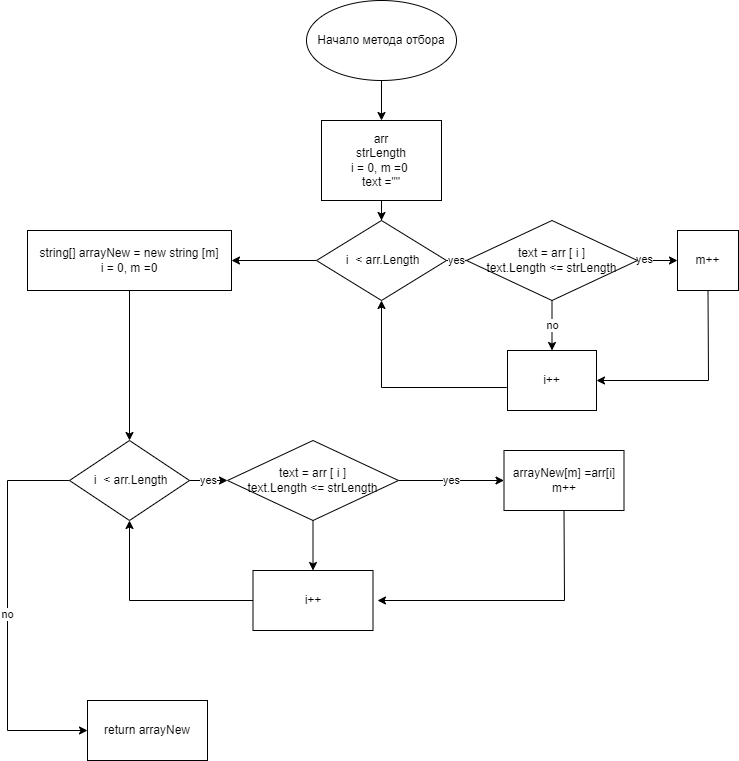

The diagram above was exported from draw.io. Its source (the exported page's mxGraphModel, read from the mxfile embedded in the PNG):
<mxGraphModel dx="868" dy="1619" grid="1" gridSize="10" guides="1" tooltips="1" connect="1" arrows="1" fold="1" page="1" pageScale="1" pageWidth="827" pageHeight="1169" math="0" shadow="0">
  <root>
    <mxCell id="0" />
    <mxCell id="1" parent="0" />
    <mxCell id="UjfDKz8sUnfnMP8VuJ0n-15" style="edgeStyle=orthogonalEdgeStyle;rounded=0;orthogonalLoop=1;jettySize=auto;html=1;entryX=0;entryY=0.5;entryDx=0;entryDy=0;" parent="1" edge="1">
      <mxGeometry relative="1" as="geometry">
        <Array as="points">
          <mxPoint x="680" y="900" />
          <mxPoint x="10" y="900" />
          <mxPoint x="10" y="370" />
        </Array>
        <mxPoint x="680" y="585" as="sourcePoint" />
      </mxGeometry>
    </mxCell>
    <mxCell id="GRXSQYrY-l5KvZ1RN6Z6-3" value="" style="edgeStyle=orthogonalEdgeStyle;rounded=0;orthogonalLoop=1;jettySize=auto;html=1;" parent="1" source="GRXSQYrY-l5KvZ1RN6Z6-1" target="GRXSQYrY-l5KvZ1RN6Z6-2" edge="1">
      <mxGeometry relative="1" as="geometry" />
    </mxCell>
    <mxCell id="GRXSQYrY-l5KvZ1RN6Z6-1" value="Начало метода отбора" style="ellipse;whiteSpace=wrap;html=1;" parent="1" vertex="1">
      <mxGeometry x="339" y="-1140" width="150" height="80" as="geometry" />
    </mxCell>
    <mxCell id="bLkeynwwThchHkr5he4q-4" value="" style="edgeStyle=orthogonalEdgeStyle;rounded=0;orthogonalLoop=1;jettySize=auto;html=1;" parent="1" source="GRXSQYrY-l5KvZ1RN6Z6-2" target="bLkeynwwThchHkr5he4q-3" edge="1">
      <mxGeometry relative="1" as="geometry" />
    </mxCell>
    <mxCell id="GRXSQYrY-l5KvZ1RN6Z6-2" value="arr&lt;br&gt;strLength&lt;br&gt;i = 0, m =0&amp;nbsp;&lt;br&gt;text =&quot;&quot;" style="whiteSpace=wrap;html=1;" parent="1" vertex="1">
      <mxGeometry x="354" y="-1020" width="120" height="80" as="geometry" />
    </mxCell>
    <mxCell id="BV8-XdkJuEYtiBfm5VOs-7" value="yes" style="edgeStyle=orthogonalEdgeStyle;rounded=0;orthogonalLoop=1;jettySize=auto;html=1;" edge="1" parent="1" source="bLkeynwwThchHkr5he4q-3" target="BV8-XdkJuEYtiBfm5VOs-6">
      <mxGeometry relative="1" as="geometry" />
    </mxCell>
    <mxCell id="BV8-XdkJuEYtiBfm5VOs-17" value="" style="edgeStyle=orthogonalEdgeStyle;rounded=0;orthogonalLoop=1;jettySize=auto;html=1;" edge="1" parent="1" source="bLkeynwwThchHkr5he4q-3" target="BV8-XdkJuEYtiBfm5VOs-16">
      <mxGeometry relative="1" as="geometry" />
    </mxCell>
    <mxCell id="bLkeynwwThchHkr5he4q-3" value="&amp;nbsp;i&amp;nbsp; &amp;lt; arr.Length" style="rhombus;whiteSpace=wrap;html=1;" parent="1" vertex="1">
      <mxGeometry x="349" y="-920" width="130" height="80" as="geometry" />
    </mxCell>
    <mxCell id="BV8-XdkJuEYtiBfm5VOs-9" value="" style="edgeStyle=orthogonalEdgeStyle;rounded=0;orthogonalLoop=1;jettySize=auto;html=1;" edge="1" parent="1" source="BV8-XdkJuEYtiBfm5VOs-6" target="BV8-XdkJuEYtiBfm5VOs-8">
      <mxGeometry relative="1" as="geometry" />
    </mxCell>
    <mxCell id="BV8-XdkJuEYtiBfm5VOs-10" value="yes" style="edgeLabel;html=1;align=center;verticalAlign=middle;resizable=0;points=[];" vertex="1" connectable="0" parent="BV8-XdkJuEYtiBfm5VOs-9">
      <mxGeometry x="-0.7195" y="2" relative="1" as="geometry">
        <mxPoint as="offset" />
      </mxGeometry>
    </mxCell>
    <mxCell id="BV8-XdkJuEYtiBfm5VOs-12" value="no" style="edgeStyle=orthogonalEdgeStyle;rounded=0;orthogonalLoop=1;jettySize=auto;html=1;" edge="1" parent="1" source="BV8-XdkJuEYtiBfm5VOs-6" target="BV8-XdkJuEYtiBfm5VOs-11">
      <mxGeometry relative="1" as="geometry" />
    </mxCell>
    <mxCell id="BV8-XdkJuEYtiBfm5VOs-6" value="text = arr [ i ]&lt;br&gt;text.Length &amp;lt;= strLength" style="rhombus;whiteSpace=wrap;html=1;" vertex="1" parent="1">
      <mxGeometry x="499" y="-920" width="171" height="80" as="geometry" />
    </mxCell>
    <mxCell id="BV8-XdkJuEYtiBfm5VOs-8" value="m++" style="whiteSpace=wrap;html=1;" vertex="1" parent="1">
      <mxGeometry x="710" y="-910" width="61" height="60" as="geometry" />
    </mxCell>
    <mxCell id="BV8-XdkJuEYtiBfm5VOs-11" value="i++" style="whiteSpace=wrap;html=1;" vertex="1" parent="1">
      <mxGeometry x="540" y="-790" width="89" height="60" as="geometry" />
    </mxCell>
    <mxCell id="BV8-XdkJuEYtiBfm5VOs-14" value="" style="endArrow=classic;html=1;rounded=0;exitX=-0.008;exitY=0.617;exitDx=0;exitDy=0;exitPerimeter=0;entryX=0.5;entryY=1;entryDx=0;entryDy=0;" edge="1" parent="1" source="BV8-XdkJuEYtiBfm5VOs-11" target="bLkeynwwThchHkr5he4q-3">
      <mxGeometry width="50" height="50" relative="1" as="geometry">
        <mxPoint x="610" y="-840" as="sourcePoint" />
        <mxPoint x="660" y="-890" as="targetPoint" />
        <Array as="points">
          <mxPoint x="414" y="-753" />
        </Array>
      </mxGeometry>
    </mxCell>
    <mxCell id="BV8-XdkJuEYtiBfm5VOs-15" value="" style="endArrow=classic;html=1;rounded=0;exitX=0.5;exitY=1;exitDx=0;exitDy=0;entryX=1;entryY=0.5;entryDx=0;entryDy=0;" edge="1" parent="1" source="BV8-XdkJuEYtiBfm5VOs-8" target="BV8-XdkJuEYtiBfm5VOs-11">
      <mxGeometry width="50" height="50" relative="1" as="geometry">
        <mxPoint x="760" y="-840" as="sourcePoint" />
        <mxPoint x="670" y="-890" as="targetPoint" />
        <Array as="points">
          <mxPoint x="741" y="-760" />
        </Array>
      </mxGeometry>
    </mxCell>
    <mxCell id="BV8-XdkJuEYtiBfm5VOs-19" value="" style="edgeStyle=orthogonalEdgeStyle;rounded=0;orthogonalLoop=1;jettySize=auto;html=1;" edge="1" parent="1" source="BV8-XdkJuEYtiBfm5VOs-16" target="BV8-XdkJuEYtiBfm5VOs-18">
      <mxGeometry relative="1" as="geometry" />
    </mxCell>
    <mxCell id="BV8-XdkJuEYtiBfm5VOs-16" value="string[] arrayNew = new string [m]&lt;br&gt;i = 0, m =0" style="whiteSpace=wrap;html=1;" vertex="1" parent="1">
      <mxGeometry x="60" y="-910" width="204" height="60" as="geometry" />
    </mxCell>
    <mxCell id="BV8-XdkJuEYtiBfm5VOs-18" value="&lt;span&gt;&amp;nbsp;i&amp;nbsp; &amp;lt; arr.Length&lt;/span&gt;" style="rhombus;whiteSpace=wrap;html=1;" vertex="1" parent="1">
      <mxGeometry x="102" y="-700" width="120" height="80" as="geometry" />
    </mxCell>
    <mxCell id="BV8-XdkJuEYtiBfm5VOs-24" value="yes" style="edgeStyle=orthogonalEdgeStyle;rounded=0;orthogonalLoop=1;jettySize=auto;html=1;" edge="1" parent="1" source="BV8-XdkJuEYtiBfm5VOs-21" target="BV8-XdkJuEYtiBfm5VOs-23">
      <mxGeometry relative="1" as="geometry" />
    </mxCell>
    <mxCell id="BV8-XdkJuEYtiBfm5VOs-26" value="" style="edgeStyle=orthogonalEdgeStyle;rounded=0;orthogonalLoop=1;jettySize=auto;html=1;" edge="1" parent="1" source="BV8-XdkJuEYtiBfm5VOs-21" target="BV8-XdkJuEYtiBfm5VOs-25">
      <mxGeometry relative="1" as="geometry" />
    </mxCell>
    <mxCell id="BV8-XdkJuEYtiBfm5VOs-21" value="text = arr [ i ]&lt;br&gt;text.Length &amp;lt;= strLength" style="rhombus;whiteSpace=wrap;html=1;" vertex="1" parent="1">
      <mxGeometry x="260" y="-700" width="171" height="80" as="geometry" />
    </mxCell>
    <mxCell id="BV8-XdkJuEYtiBfm5VOs-22" value="yes" style="endArrow=classic;html=1;rounded=0;exitX=1;exitY=0.5;exitDx=0;exitDy=0;entryX=0;entryY=0.5;entryDx=0;entryDy=0;" edge="1" parent="1" source="BV8-XdkJuEYtiBfm5VOs-18" target="BV8-XdkJuEYtiBfm5VOs-21">
      <mxGeometry width="50" height="50" relative="1" as="geometry">
        <mxPoint x="230" y="-660" as="sourcePoint" />
        <mxPoint x="400" y="-900" as="targetPoint" />
      </mxGeometry>
    </mxCell>
    <mxCell id="BV8-XdkJuEYtiBfm5VOs-23" value="arrayNew[m] =arr[i]&lt;br&gt;m++" style="whiteSpace=wrap;html=1;" vertex="1" parent="1">
      <mxGeometry x="536.5" y="-690" width="120" height="60" as="geometry" />
    </mxCell>
    <mxCell id="BV8-XdkJuEYtiBfm5VOs-25" value="i++" style="whiteSpace=wrap;html=1;" vertex="1" parent="1">
      <mxGeometry x="285.5" y="-570" width="120" height="60" as="geometry" />
    </mxCell>
    <mxCell id="BV8-XdkJuEYtiBfm5VOs-27" value="" style="endArrow=classic;html=1;rounded=0;exitX=0.5;exitY=1;exitDx=0;exitDy=0;" edge="1" parent="1" source="BV8-XdkJuEYtiBfm5VOs-23">
      <mxGeometry width="50" height="50" relative="1" as="geometry">
        <mxPoint x="350" y="-680" as="sourcePoint" />
        <mxPoint x="410" y="-540" as="targetPoint" />
        <Array as="points">
          <mxPoint x="597" y="-540" />
        </Array>
      </mxGeometry>
    </mxCell>
    <mxCell id="BV8-XdkJuEYtiBfm5VOs-28" value="" style="endArrow=classic;html=1;rounded=0;exitX=0;exitY=0.5;exitDx=0;exitDy=0;entryX=0.5;entryY=1;entryDx=0;entryDy=0;" edge="1" parent="1" source="BV8-XdkJuEYtiBfm5VOs-25" target="BV8-XdkJuEYtiBfm5VOs-18">
      <mxGeometry width="50" height="50" relative="1" as="geometry">
        <mxPoint x="350" y="-680" as="sourcePoint" />
        <mxPoint x="400" y="-730" as="targetPoint" />
        <Array as="points">
          <mxPoint x="162" y="-540" />
        </Array>
      </mxGeometry>
    </mxCell>
    <mxCell id="BV8-XdkJuEYtiBfm5VOs-31" value="return arrayNew" style="rounded=0;whiteSpace=wrap;html=1;" vertex="1" parent="1">
      <mxGeometry x="120" y="-440" width="120" height="60" as="geometry" />
    </mxCell>
    <mxCell id="BV8-XdkJuEYtiBfm5VOs-32" value="no" style="endArrow=classic;html=1;rounded=0;exitX=0;exitY=0.5;exitDx=0;exitDy=0;entryX=0;entryY=0.5;entryDx=0;entryDy=0;" edge="1" parent="1" source="BV8-XdkJuEYtiBfm5VOs-18" target="BV8-XdkJuEYtiBfm5VOs-31">
      <mxGeometry width="50" height="50" relative="1" as="geometry">
        <mxPoint x="320" y="-570" as="sourcePoint" />
        <mxPoint x="370" y="-620" as="targetPoint" />
        <Array as="points">
          <mxPoint x="40" y="-660" />
          <mxPoint x="40" y="-410" />
        </Array>
      </mxGeometry>
    </mxCell>
  </root>
</mxGraphModel>